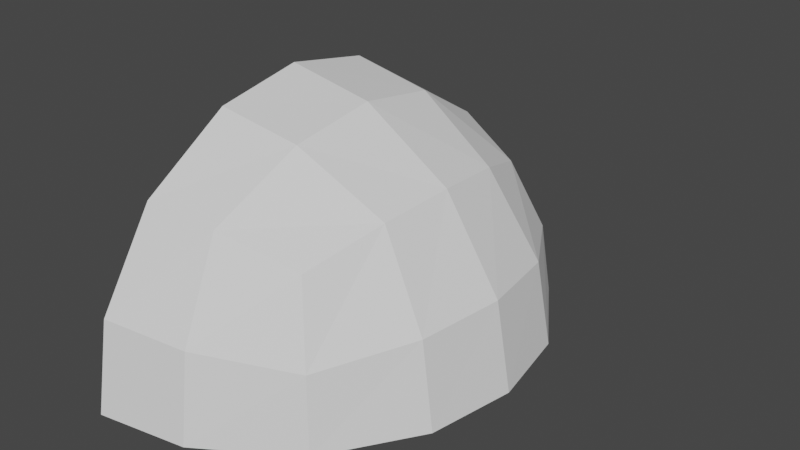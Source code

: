 # Source: Mouse01.blend  (saved by Blender 2.92.15; exported with 4.5.12 LTS)
import bpy
from mathutils import Matrix  # noqa: F401  (used for matrix-valued properties, if any)

bpy.ops.wm.read_factory_settings(use_empty=True)
scene = bpy.context.scene
scene.name = 'Scene'

# ---- collections
col_reference = bpy.data.collections.new('Reference'); scene.collection.children.link(col_reference)
col_mesh = bpy.data.collections.new('Mesh'); scene.collection.children.link(col_mesh)

# ---- world
world_world = bpy.data.worlds.new('World'); scene.world = world_world
world_world.use_nodes = True; world_world.node_tree.nodes.clear()
_N = world_world.node_tree.nodes; _L = world_world.node_tree.links
n0 = _N.new('ShaderNodeOutputWorld'); n0.name = 'World Output'; n0.location = (300, 300)
n1 = _N.new('ShaderNodeBackground'); n1.name = 'Background'; n1.location = (10, 300)
n1.inputs[0].default_value = (0.05088, 0.05088, 0.05088, 1.0)
_L.new(n1.outputs[0], n0.inputs[0])
n0.is_active_output = True
world_world.color = (0.05088, 0.05088, 0.05088)
world_world.use_sun_shadow = False
world_world.sun_shadow_jitter_overblur = 0.0

# ---- meshes
me_roundcube = bpy.data.meshes.new('Roundcube')
me_roundcube.from_pydata([(0.3023, 0.2087, 1.714), (0.1511, 0.3063, 1.714), (-4.812e-09, 0.3339, 1.714), (0.2894, 0.1958, 1.838), (0.1447, 0.2817, 1.859), (-4.812e-09, 0.3063, 1.865), (-4.812e-09, -0.521, 1.714), (0.1511, -0.4934, 1.714), (-4.812e-09, -0.4934, 1.865), (0.1447, -0.4689, 1.859), (0.3023, -0.3958, 1.714), (0.3999, -0.2447, 1.714), (0.4275, -0.09356, 1.714), (0.3999, 0.05757, 1.714), (0.2894, -0.383, 1.838), (0.3753, -0.2383, 1.859), (0.3999, -0.09356, 1.865), (0.3753, 0.05113, 1.859), (0.2468, 0.1532, 1.961), (0.1234, 0.1958, 2.004), (-4.812e-09, 0.2087, 2.016), (0.2894, 0.02984, 2.004), (0.1447, 0.05113, 2.089), (-4.812e-09, 0.05757, 2.114), (0.3023, -0.09356, 2.016), (0.1511, -0.09356, 2.114), (-4.812e-09, -0.09356, 2.142), (0.2894, -0.217, 2.004), (0.1447, -0.2383, 2.089), (-4.812e-09, -0.2447, 2.114), (0.2468, -0.3404, 1.961), (0.1234, -0.383, 2.004), (-4.812e-09, -0.3958, 2.016)], [], [(0, 1, 4, 3), (1, 2, 5, 4), (3, 4, 19, 18), (4, 5, 20, 19), (6, 7, 9, 8), (7, 10, 14, 9), (8, 9, 31, 32), (9, 14, 30, 31), (10, 11, 15, 14), (11, 12, 16, 15), (12, 13, 17, 16), (13, 0, 3, 17), (14, 15, 27, 30), (15, 16, 24, 27), (16, 17, 21, 24), (17, 3, 18, 21), (18, 19, 22, 21), (19, 20, 23, 22), (21, 22, 25, 24), (22, 23, 26, 25), (24, 25, 28, 27), (25, 26, 29, 28), (27, 28, 31, 30), (28, 29, 32, 31)])
me_roundcube.use_remesh_fix_poles = True
me_roundcube.use_remesh_preserve_attributes = False
me_roundcube.use_mirror_vertex_groups = False
me_roundcube.update()

# ---- objects
ob_front = bpy.data.objects.new('Front', None)
ob_side = bpy.data.objects.new('Side', None)
ob_roundcube = bpy.data.objects.new('Roundcube', me_roundcube)

# ---- transforms, parenting, visibility, modifiers, constraints
ob_front.location = (0.0, 6.784, 1.201)
ob_front.rotation_euler = (1.571, -0.0, -0.0)
ob_front.empty_display_type = 'IMAGE'
ob_front.empty_display_size = 5.0
ob_front.empty_image_offset = (-0.17, -0.5)
ob_front.use_empty_image_alpha = True
ob_front.empty_image_side = 'FRONT'
ob_front.color = (1.0, 1.0, 1.0, 0.7)
ob_front.lineart.crease_threshold = 0.0
ob_side.location = (-4.938, 0.0, 1.19)
ob_side.rotation_euler = (1.571, -0.0, 1.571)
ob_side.empty_display_type = 'IMAGE'
ob_side.empty_display_size = 5.0
ob_side.use_empty_image_alpha = True
ob_side.color = (1.0, 1.0, 1.0, 0.7)
ob_side.lineart.crease_threshold = 0.0
ob_roundcube.location = (0.0, 0.0, 0.0)
ob_roundcube.lineart.crease_threshold = 0.0

# ---- collection membership
col_reference.objects.link(ob_front)
col_reference.objects.link(ob_side)
col_mesh.objects.link(ob_roundcube)

# ---- scene / render settings (as saved in the file)
scene.frame_start = 1; scene.frame_end = 250; scene.frame_set(1)
scene.render.engine = 'BLENDER_EEVEE_NEXT'
scene.cycles.use_denoising = False
scene.cycles.samples = 128
scene.cycles.sampling_pattern = 'TABULATED_SOBOL'
scene.cycles.use_adaptive_sampling = False
scene.cycles.use_light_tree = False
scene.view_settings.view_transform = 'Filmic'
bpy.context.view_layer.update()

# ---- added for rendering (the .blend has no active camera and no usable light): camera, sun
cam_auto = bpy.data.cameras.new('AutoCamera')
cam_auto.lens = 50.0
cam_auto.sensor_width = 36.0
cam_auto.clip_end = 1000.0
ob_auto_camera = bpy.data.objects.new('AutoCamera', cam_auto)
scene.collection.objects.link(ob_auto_camera)
ob_auto_camera.location = (1.18251, -1.2561, 2.70294)
ob_auto_camera.rotation_euler = (1.09748, -7.21219e-08, 0.694738)
scene.camera = ob_auto_camera
light_auto_sun = bpy.data.lights.new('AutoSun', 'SUN')
light_auto_sun.energy = 3.0
light_auto_sun.angle = 0.0523599
ob_auto_sun = bpy.data.objects.new('AutoSun', light_auto_sun)
scene.collection.objects.link(ob_auto_sun)
ob_auto_sun.rotation_euler = (0.872665, 0.174533, 0.523599)
bpy.context.view_layer.update()
